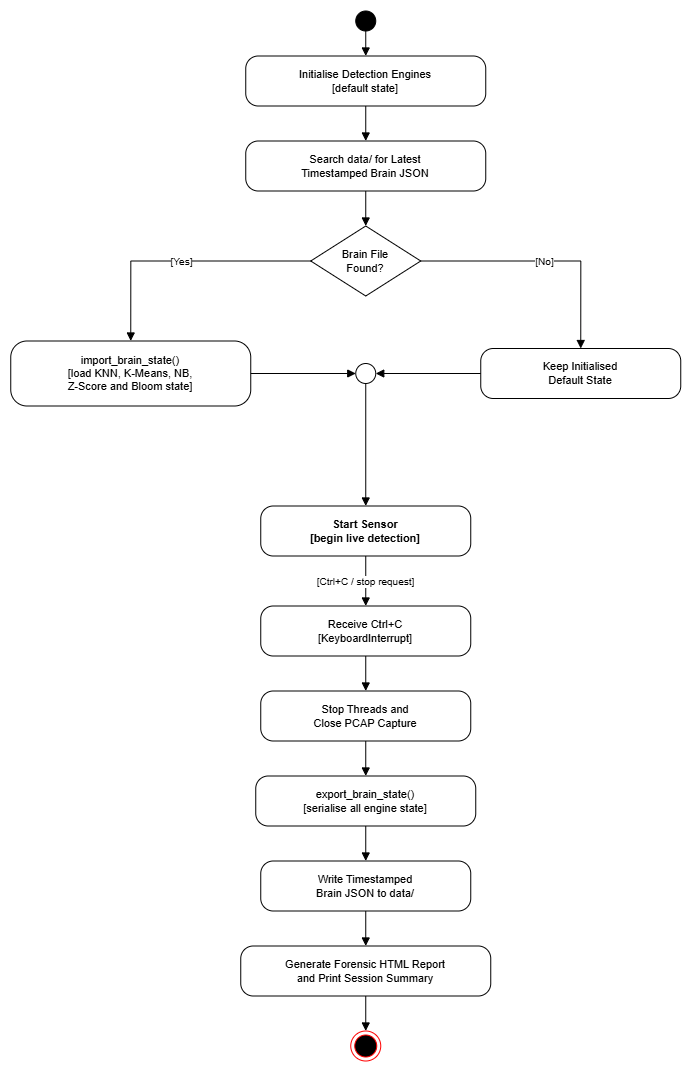

The diagram above was exported from draw.io. Its source (the exported page's mxGraphModel, read from the mxfile embedded in the PNG):
<mxGraphModel dx="1601" dy="1089" grid="1" gridSize="10" guides="1" tooltips="1" connect="1" arrows="1" fold="1" page="1" pageScale="1" pageWidth="950" pageHeight="1100" math="0" shadow="0">
  <root>
    <mxCell id="0" />
    <mxCell id="1" parent="0" />
    <mxCell id="2" parent="1" style="ellipse;html=1;aspect=fixed;fillColor=#000000;strokeColor=#000000;" value="" vertex="1">
      <mxGeometry height="20" width="20" x="465" y="15" as="geometry" />
    </mxCell>
    <mxCell id="3" parent="1" style="rounded=1;whiteSpace=wrap;html=1;fillColor=#FFFFFF;strokeColor=#000000;fontColor=#000000;fontSize=11;arcSize=25;" value="Initialise Detection Engines&#10;[default state]" vertex="1">
      <mxGeometry height="50" width="240" x="355" y="60" as="geometry" />
    </mxCell>
    <mxCell id="10" parent="1" style="rounded=1;whiteSpace=wrap;html=1;fillColor=#FFFFFF;strokeColor=#000000;fontColor=#000000;fontSize=11;arcSize=25;" value="Search data/ for Latest&#10;Timestamped Brain JSON" vertex="1">
      <mxGeometry height="50" width="240" x="355" y="145" as="geometry" />
    </mxCell>
    <mxCell id="11" parent="1" style="rhombus;whiteSpace=wrap;html=1;fillColor=#FFFFFF;strokeColor=#000000;fontColor=#000000;fontSize=11;" value="Brain File&#10;Found?" vertex="1">
      <mxGeometry height="70" width="110" x="420" y="230" as="geometry" />
    </mxCell>
    <mxCell id="12" parent="1" style="rounded=1;whiteSpace=wrap;html=1;fillColor=#FFFFFF;strokeColor=#000000;fontColor=#000000;fontSize=11;arcSize=25;" value="import_brain_state()&#10;[load KNN, K-Means, NB,&#10;Z-Score and Bloom state]" vertex="1">
      <mxGeometry height="65" width="240" x="120" y="345" as="geometry" />
    </mxCell>
    <mxCell id="13" parent="1" style="rounded=1;whiteSpace=wrap;html=1;fillColor=#FFFFFF;strokeColor=#000000;fontColor=#000000;fontSize=11;arcSize=25;" value="Keep Initialised&#10;Default State" vertex="1">
      <mxGeometry height="50" width="200" x="590" y="352.5" as="geometry" />
    </mxCell>
    <mxCell id="14" parent="1" style="ellipse;whiteSpace=wrap;html=1;aspect=fixed;fillColor=#FFFFFF;strokeColor=#000000;" value="" vertex="1">
      <mxGeometry height="20" width="20" x="465" y="367.5" as="geometry" />
    </mxCell>
    <mxCell id="15" parent="1" style="rounded=1;whiteSpace=wrap;html=1;fillColor=#FFFFFF;strokeColor=#000000;fontColor=#000000;fontSize=11;fontStyle=1;arcSize=25;" value="Start Sensor&#10;[begin live detection]" vertex="1">
      <mxGeometry height="50" width="210" x="370" y="510" as="geometry" />
    </mxCell>
    <mxCell id="20" parent="1" style="rounded=1;whiteSpace=wrap;html=1;fillColor=#FFFFFF;strokeColor=#000000;fontColor=#000000;fontSize=11;arcSize=25;" value="Receive Ctrl+C&#10;[KeyboardInterrupt]" vertex="1">
      <mxGeometry height="50" width="210" x="370" y="610" as="geometry" />
    </mxCell>
    <mxCell id="24" parent="1" style="rounded=1;whiteSpace=wrap;html=1;fillColor=#FFFFFF;strokeColor=#000000;fontColor=#000000;fontSize=11;arcSize=25;" value="Stop Threads and&#10;Close PCAP Capture" vertex="1">
      <mxGeometry height="50" width="210" x="370" y="695" as="geometry" />
    </mxCell>
    <mxCell id="21" parent="1" style="rounded=1;whiteSpace=wrap;html=1;fillColor=#FFFFFF;strokeColor=#000000;fontColor=#000000;fontSize=11;arcSize=25;" value="export_brain_state()&#10;[serialise all engine state]" vertex="1">
      <mxGeometry height="50" width="220" x="365" y="780" as="geometry" />
    </mxCell>
    <mxCell id="22" parent="1" style="rounded=1;whiteSpace=wrap;html=1;fillColor=#FFFFFF;strokeColor=#000000;fontColor=#000000;fontSize=11;arcSize=25;" value="Write Timestamped&#10;Brain JSON to data/" vertex="1">
      <mxGeometry height="50" width="210" x="370" y="865" as="geometry" />
    </mxCell>
    <mxCell id="23" parent="1" style="rounded=1;whiteSpace=wrap;html=1;fillColor=#FFFFFF;strokeColor=#000000;fontColor=#000000;fontSize=11;arcSize=25;" value="Generate Forensic HTML Report&#10;and Print Session Summary" vertex="1">
      <mxGeometry height="50" width="250" x="350" y="950" as="geometry" />
    </mxCell>
    <mxCell id="26" parent="1" style="ellipse;html=1;shape=endState;fillColor=#000000;strokeColor=#ff0000;" value="" vertex="1">
      <mxGeometry height="30" width="30" x="460" y="1035" as="geometry" />
    </mxCell>
    <mxCell id="30" edge="1" parent="1" source="2" style="edgeStyle=orthogonalEdgeStyle;html=1;strokeColor=#000000;endArrow=block;endFill=1;rounded=0;" target="3" value="">
      <mxGeometry relative="1" as="geometry" />
    </mxCell>
    <mxCell id="31" edge="1" parent="1" source="3" style="edgeStyle=orthogonalEdgeStyle;html=1;strokeColor=#000000;endArrow=block;endFill=1;rounded=0;" target="10" value="">
      <mxGeometry relative="1" as="geometry" />
    </mxCell>
    <mxCell id="32" edge="1" parent="1" source="10" style="edgeStyle=orthogonalEdgeStyle;html=1;strokeColor=#000000;endArrow=block;endFill=1;rounded=0;" target="11" value="">
      <mxGeometry relative="1" as="geometry" />
    </mxCell>
    <mxCell id="33" edge="1" parent="1" source="11" style="edgeStyle=orthogonalEdgeStyle;html=1;strokeColor=#000000;fontColor=#000000;fontSize=10;endArrow=block;endFill=1;rounded=0;exitX=0;exitY=0.5;exitDx=0;exitDy=0;entryX=0.5;entryY=0;entryDx=0;entryDy=0;" target="12" value="[Yes]">
      <mxGeometry relative="1" as="geometry" />
    </mxCell>
    <mxCell id="34" edge="1" parent="1" source="11" style="edgeStyle=orthogonalEdgeStyle;html=1;strokeColor=#000000;fontColor=#000000;fontSize=10;endArrow=block;endFill=1;rounded=0;exitX=1;exitY=0.5;exitDx=0;exitDy=0;entryX=0.5;entryY=0;entryDx=0;entryDy=0;" target="13" value="[No]">
      <mxGeometry relative="1" as="geometry" />
    </mxCell>
    <mxCell id="35" edge="1" parent="1" source="12" style="edgeStyle=orthogonalEdgeStyle;html=1;strokeColor=#000000;endArrow=block;endFill=1;rounded=0;entryX=0;entryY=0.5;entryDx=0;entryDy=0;" target="14" value="">
      <mxGeometry relative="1" as="geometry" />
    </mxCell>
    <mxCell id="36" edge="1" parent="1" source="13" style="edgeStyle=orthogonalEdgeStyle;html=1;strokeColor=#000000;endArrow=block;endFill=1;rounded=0;entryX=1;entryY=0.5;entryDx=0;entryDy=0;" target="14" value="">
      <mxGeometry relative="1" as="geometry" />
    </mxCell>
    <mxCell id="37" edge="1" parent="1" source="14" style="edgeStyle=orthogonalEdgeStyle;html=1;strokeColor=#000000;endArrow=block;endFill=1;rounded=0;" target="15" value="">
      <mxGeometry relative="1" as="geometry" />
    </mxCell>
    <mxCell id="38" edge="1" parent="1" source="15" style="edgeStyle=orthogonalEdgeStyle;html=1;strokeColor=#000000;fontColor=#000000;fontSize=10;endArrow=block;endFill=1;rounded=0;" target="20" value="[Ctrl+C / stop request]">
      <mxGeometry relative="1" as="geometry" />
    </mxCell>
    <mxCell id="39" edge="1" parent="1" source="20" style="edgeStyle=orthogonalEdgeStyle;html=1;strokeColor=#000000;endArrow=block;endFill=1;rounded=0;" target="24" value="">
      <mxGeometry relative="1" as="geometry" />
    </mxCell>
    <mxCell id="40" edge="1" parent="1" source="24" style="edgeStyle=orthogonalEdgeStyle;html=1;strokeColor=#000000;endArrow=block;endFill=1;rounded=0;" target="21" value="">
      <mxGeometry relative="1" as="geometry" />
    </mxCell>
    <mxCell id="41" edge="1" parent="1" source="21" style="edgeStyle=orthogonalEdgeStyle;html=1;strokeColor=#000000;endArrow=block;endFill=1;rounded=0;" target="22" value="">
      <mxGeometry relative="1" as="geometry" />
    </mxCell>
    <mxCell id="42" edge="1" parent="1" source="22" style="edgeStyle=orthogonalEdgeStyle;html=1;strokeColor=#000000;endArrow=block;endFill=1;rounded=0;" target="23" value="">
      <mxGeometry relative="1" as="geometry" />
    </mxCell>
    <mxCell id="43" edge="1" parent="1" source="23" style="edgeStyle=orthogonalEdgeStyle;html=1;strokeColor=#000000;endArrow=block;endFill=1;rounded=0;" target="26" value="">
      <mxGeometry relative="1" as="geometry" />
    </mxCell>
  </root>
</mxGraphModel>